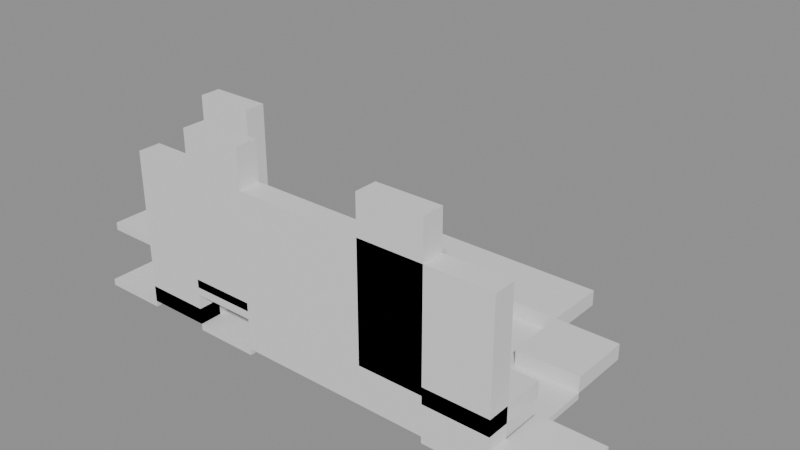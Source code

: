 # Source: building_lego.blend  (saved by Blender 5.0.119; exported with 4.5.12 LTS)
import bpy
from mathutils import Matrix  # noqa: F401  (used for matrix-valued properties, if any)

bpy.ops.wm.read_factory_settings(use_empty=True)
scene = bpy.context.scene
scene.name = 'Scene'

# ---- collections
col_01_paredes_externas = bpy.data.collections.new('01_Paredes_Externas'); scene.collection.children.link(col_01_paredes_externas)
col_03_pisos_escadas = bpy.data.collections.new('03_Pisos_Escadas'); scene.collection.children.link(col_03_pisos_escadas)
col_04_moveis_decoracoes = bpy.data.collections.new('04_Moveis_Decoracoes'); scene.collection.children.link(col_04_moveis_decoracoes)

# ---- materials (node trees are filled in below, after node groups)
mat_mat_parede_externa = bpy.data.materials.new('Mat_Parede_Externa')
mat_mat_pisos = bpy.data.materials.new('Mat_Pisos')
mat_mat_moveis = bpy.data.materials.new('Mat_Moveis')

# ---- material node trees
mat_mat_parede_externa.use_nodes = True; mat_mat_parede_externa.node_tree.nodes.clear()
_N = mat_mat_parede_externa.node_tree.nodes; _L = mat_mat_parede_externa.node_tree.links
n0 = _N.new('ShaderNodeBsdfPrincipled'); n0.name = 'BSDF - Pré-fundamentado'; n0.location = (-200, 100)
n1 = _N.new('ShaderNodeOutputMaterial'); n1.name = 'Saída de material'; n1.location = (200, 100)
_L.new(n0.outputs[0], n1.inputs[0])
n1.is_active_output = True
mat_mat_pisos.use_nodes = True; mat_mat_pisos.node_tree.nodes.clear()
_N = mat_mat_pisos.node_tree.nodes; _L = mat_mat_pisos.node_tree.links
n0 = _N.new('ShaderNodeBsdfPrincipled'); n0.name = 'BSDF - Pré-fundamentado'; n0.location = (-200, 100)
n1 = _N.new('ShaderNodeOutputMaterial'); n1.name = 'Saída de material'; n1.location = (200, 100)
_L.new(n0.outputs[0], n1.inputs[0])
n1.is_active_output = True
mat_mat_moveis.use_nodes = True; mat_mat_moveis.node_tree.nodes.clear()
_N = mat_mat_moveis.node_tree.nodes; _L = mat_mat_moveis.node_tree.links
n0 = _N.new('ShaderNodeBsdfPrincipled'); n0.name = 'BSDF - Pré-fundamentado'; n0.location = (-200, 100)
n1 = _N.new('ShaderNodeOutputMaterial'); n1.name = 'Saída de material'; n1.location = (200, 100)
_L.new(n0.outputs[0], n1.inputs[0])
n1.is_active_output = True

# ---- meshes
me_bloco_stone_arch_4361_335_z0 = bpy.data.meshes.new('Bloco_stone_arch_4361_335_z0')
me_bloco_stone_arch_4361_335_z0.from_pydata([(-0.5, -0.175, -1.2), (0.5, -0.175, -1.2), (0.5, 0.175, -1.2), (-0.5, 0.175, -1.2), (-0.5, -0.175, 1.2), (0.5, -0.175, 1.2), (0.5, 0.175, 1.2), (-0.5, 0.175, 1.2)], [], [(0, 1, 2, 3), (4, 7, 6, 5), (0, 4, 5, 1), (2, 6, 7, 3), (0, 3, 7, 4), (1, 5, 6, 2)])
me_bloco_stone_arch_4361_335_z0.materials.append(mat_mat_parede_externa)
me_bloco_stone_arch_4361_335_z0.update()
me_bloco_stone_arch_4362_335_z5 = bpy.data.meshes.new('Bloco_stone_arch_4362_335_z5')
me_bloco_stone_arch_4362_335_z5.from_pydata([(-0.5, -0.175, -1.2), (0.5, -0.175, -1.2), (0.5, 0.175, -1.2), (-0.5, 0.175, -1.2), (-0.5, -0.175, 1.2), (0.5, -0.175, 1.2), (0.5, 0.175, 1.2), (-0.5, 0.175, 1.2)], [], [(0, 1, 2, 3), (4, 7, 6, 5), (0, 4, 5, 1), (2, 6, 7, 3), (0, 3, 7, 4), (1, 5, 6, 2)])
me_bloco_stone_arch_4362_335_z5.materials.append(mat_mat_parede_externa)
me_bloco_stone_arch_4362_335_z5.update()
me_bloco_stone_wall_4363_335_z0 = bpy.data.meshes.new('Bloco_stone_wall_4363_335_z0')
me_bloco_stone_wall_4363_335_z0.from_pydata([(-0.5, -0.175, -1.2), (0.5, -0.175, -1.2), (0.5, 0.175, -1.2), (-0.5, 0.175, -1.2), (-0.5, -0.175, 1.2), (0.5, -0.175, 1.2), (0.5, 0.175, 1.2), (-0.5, 0.175, 1.2)], [], [(0, 1, 2, 3), (4, 7, 6, 5), (0, 4, 5, 1), (2, 6, 7, 3), (0, 3, 7, 4), (1, 5, 6, 2)])
me_bloco_stone_wall_4363_335_z0.materials.append(mat_mat_parede_externa)
me_bloco_stone_wall_4363_335_z0.update()
me_bloco_stone_wall_4364_335_z0 = bpy.data.meshes.new('Bloco_stone_wall_4364_335_z0')
me_bloco_stone_wall_4364_335_z0.from_pydata([(-0.5, -0.175, -1.2), (0.5, -0.175, -1.2), (0.5, 0.175, -1.2), (-0.5, 0.175, -1.2), (-0.5, -0.175, 1.2), (0.5, -0.175, 1.2), (0.5, 0.175, 1.2), (-0.5, 0.175, 1.2)], [], [(0, 1, 2, 3), (4, 7, 6, 5), (0, 4, 5, 1), (2, 6, 7, 3), (0, 3, 7, 4), (1, 5, 6, 2)])
me_bloco_stone_wall_4364_335_z0.materials.append(mat_mat_parede_externa)
me_bloco_stone_wall_4364_335_z0.update()
me_bloco_stone_wall_4365_335_z0 = bpy.data.meshes.new('Bloco_stone_wall_4365_335_z0')
me_bloco_stone_wall_4365_335_z0.from_pydata([(-0.5, -0.175, -1.2), (0.5, -0.175, -1.2), (0.5, 0.175, -1.2), (-0.5, 0.175, -1.2), (-0.5, -0.175, 1.2), (0.5, -0.175, 1.2), (0.5, 0.175, 1.2), (-0.5, 0.175, 1.2)], [], [(0, 1, 2, 3), (4, 7, 6, 5), (0, 4, 5, 1), (2, 6, 7, 3), (0, 3, 7, 4), (1, 5, 6, 2)])
me_bloco_stone_wall_4365_335_z0.materials.append(mat_mat_parede_externa)
me_bloco_stone_wall_4365_335_z0.update()
me_bloco_stone_arch_4365_335_z5 = bpy.data.meshes.new('Bloco_stone_arch_4365_335_z5')
me_bloco_stone_arch_4365_335_z5.from_pydata([(-0.5, -0.175, -1.2), (0.5, -0.175, -1.2), (0.5, 0.175, -1.2), (-0.5, 0.175, -1.2), (-0.5, -0.175, 1.2), (0.5, -0.175, 1.2), (0.5, 0.175, 1.2), (-0.5, 0.175, 1.2)], [], [(0, 1, 2, 3), (4, 7, 6, 5), (0, 4, 5, 1), (2, 6, 7, 3), (0, 3, 7, 4), (1, 5, 6, 2)])
me_bloco_stone_arch_4365_335_z5.materials.append(mat_mat_parede_externa)
me_bloco_stone_arch_4365_335_z5.update()
me_bloco_stone_arch_4366_335_z0 = bpy.data.meshes.new('Bloco_stone_arch_4366_335_z0')
me_bloco_stone_arch_4366_335_z0.from_pydata([(-0.5, -0.175, -1.2), (0.5, -0.175, -1.2), (0.5, 0.175, -1.2), (-0.5, 0.175, -1.2), (-0.5, -0.175, 1.2), (0.5, -0.175, 1.2), (0.5, 0.175, 1.2), (-0.5, 0.175, 1.2)], [], [(0, 1, 2, 3), (4, 7, 6, 5), (0, 4, 5, 1), (2, 6, 7, 3), (0, 3, 7, 4), (1, 5, 6, 2)])
me_bloco_stone_arch_4366_335_z0.materials.append(mat_mat_parede_externa)
me_bloco_stone_arch_4366_335_z0.update()
me_bloco_stone_arch_4360_337_z0 = bpy.data.meshes.new('Bloco_stone_arch_4360_337_z0')
me_bloco_stone_arch_4360_337_z0.from_pydata([(-0.5, -0.175, -1.2), (0.5, -0.175, -1.2), (0.5, 0.175, -1.2), (-0.5, 0.175, -1.2), (-0.5, -0.175, 1.2), (0.5, -0.175, 1.2), (0.5, 0.175, 1.2), (-0.5, 0.175, 1.2)], [], [(0, 1, 2, 3), (4, 7, 6, 5), (0, 4, 5, 1), (2, 6, 7, 3), (0, 3, 7, 4), (1, 5, 6, 2)])
me_bloco_stone_arch_4360_337_z0.materials.append(mat_mat_parede_externa)
me_bloco_stone_arch_4360_337_z0.update()
me_piso_stone_4360_335_z0 = bpy.data.meshes.new('Piso_stone_4360_335_z0')
me_piso_stone_4360_335_z0.from_pydata([(-0.5, -0.5, -0.05), (0.5, -0.5, -0.05), (0.5, 0.5, -0.05), (-0.5, 0.5, -0.05), (-0.5, -0.5, 0.05), (0.5, -0.5, 0.05), (0.5, 0.5, 0.05), (-0.5, 0.5, 0.05)], [], [(0, 1, 2, 3), (4, 7, 6, 5), (0, 4, 5, 1), (2, 6, 7, 3), (0, 3, 7, 4), (1, 5, 6, 2)])
me_piso_stone_4360_335_z0.materials.append(mat_mat_pisos)
me_piso_stone_4360_335_z0.update()
me_piso_stone_4362_335_z0 = bpy.data.meshes.new('Piso_stone_4362_335_z0')
me_piso_stone_4362_335_z0.from_pydata([(-0.5, -0.5, -0.05), (0.5, -0.5, -0.05), (0.5, 0.5, -0.05), (-0.5, 0.5, -0.05), (-0.5, -0.5, 0.05), (0.5, -0.5, 0.05), (0.5, 0.5, 0.05), (-0.5, 0.5, 0.05)], [], [(0, 1, 2, 3), (4, 7, 6, 5), (0, 4, 5, 1), (2, 6, 7, 3), (0, 3, 7, 4), (1, 5, 6, 2)])
me_piso_stone_4362_335_z0.materials.append(mat_mat_pisos)
me_piso_stone_4362_335_z0.update()
me_piso_stone_4366_335_z0 = bpy.data.meshes.new('Piso_stone_4366_335_z0')
me_piso_stone_4366_335_z0.from_pydata([(-0.5, -0.5, -0.05), (0.5, -0.5, -0.05), (0.5, 0.5, -0.05), (-0.5, 0.5, -0.05), (-0.5, -0.5, 0.05), (0.5, -0.5, 0.05), (0.5, 0.5, 0.05), (-0.5, 0.5, 0.05)], [], [(0, 1, 2, 3), (4, 7, 6, 5), (0, 4, 5, 1), (2, 6, 7, 3), (0, 3, 7, 4), (1, 5, 6, 2)])
me_piso_stone_4366_335_z0.materials.append(mat_mat_pisos)
me_piso_stone_4366_335_z0.update()
me_piso_stone_4362_336_z0 = bpy.data.meshes.new('Piso_stone_4362_336_z0')
me_piso_stone_4362_336_z0.from_pydata([(-0.5, -0.5, -0.05), (0.5, -0.5, -0.05), (0.5, 0.5, -0.05), (-0.5, 0.5, -0.05), (-0.5, -0.5, 0.05), (0.5, -0.5, 0.05), (0.5, 0.5, 0.05), (-0.5, 0.5, 0.05)], [], [(0, 1, 2, 3), (4, 7, 6, 5), (0, 4, 5, 1), (2, 6, 7, 3), (0, 3, 7, 4), (1, 5, 6, 2)])
me_piso_stone_4362_336_z0.materials.append(mat_mat_pisos)
me_piso_stone_4362_336_z0.update()
me_piso_stone_4363_336_z0 = bpy.data.meshes.new('Piso_stone_4363_336_z0')
me_piso_stone_4363_336_z0.from_pydata([(-0.5, -0.5, -0.05), (0.5, -0.5, -0.05), (0.5, 0.5, -0.05), (-0.5, 0.5, -0.05), (-0.5, -0.5, 0.05), (0.5, -0.5, 0.05), (0.5, 0.5, 0.05), (-0.5, 0.5, 0.05)], [], [(0, 1, 2, 3), (4, 7, 6, 5), (0, 4, 5, 1), (2, 6, 7, 3), (0, 3, 7, 4), (1, 5, 6, 2)])
me_piso_stone_4363_336_z0.materials.append(mat_mat_pisos)
me_piso_stone_4363_336_z0.update()
me_piso_stone_4364_336_z0 = bpy.data.meshes.new('Piso_stone_4364_336_z0')
me_piso_stone_4364_336_z0.from_pydata([(-0.5, -0.5, -0.05), (0.5, -0.5, -0.05), (0.5, 0.5, -0.05), (-0.5, 0.5, -0.05), (-0.5, -0.5, 0.05), (0.5, -0.5, 0.05), (0.5, 0.5, 0.05), (-0.5, 0.5, 0.05)], [], [(0, 1, 2, 3), (4, 7, 6, 5), (0, 4, 5, 1), (2, 6, 7, 3), (0, 3, 7, 4), (1, 5, 6, 2)])
me_piso_stone_4364_336_z0.materials.append(mat_mat_pisos)
me_piso_stone_4364_336_z0.update()
me_piso_stone_4364_336_z5 = bpy.data.meshes.new('Piso_stone_4364_336_z5')
me_piso_stone_4364_336_z5.from_pydata([(-0.5, -0.5, -0.05), (0.5, -0.5, -0.05), (0.5, 0.5, -0.05), (-0.5, 0.5, -0.05), (-0.5, -0.5, 0.05), (0.5, -0.5, 0.05), (0.5, 0.5, 0.05), (-0.5, 0.5, 0.05)], [], [(0, 1, 2, 3), (4, 7, 6, 5), (0, 4, 5, 1), (2, 6, 7, 3), (0, 3, 7, 4), (1, 5, 6, 2)])
me_piso_stone_4364_336_z5.materials.append(mat_mat_pisos)
me_piso_stone_4364_336_z5.update()
me_piso_stone_4365_336_z0 = bpy.data.meshes.new('Piso_stone_4365_336_z0')
me_piso_stone_4365_336_z0.from_pydata([(-0.5, -0.5, -0.05), (0.5, -0.5, -0.05), (0.5, 0.5, -0.05), (-0.5, 0.5, -0.05), (-0.5, -0.5, 0.05), (0.5, -0.5, 0.05), (0.5, 0.5, 0.05), (-0.5, 0.5, 0.05)], [], [(0, 1, 2, 3), (4, 7, 6, 5), (0, 4, 5, 1), (2, 6, 7, 3), (0, 3, 7, 4), (1, 5, 6, 2)])
me_piso_stone_4365_336_z0.materials.append(mat_mat_pisos)
me_piso_stone_4365_336_z0.update()
me_piso_stone_4366_336_z0 = bpy.data.meshes.new('Piso_stone_4366_336_z0')
me_piso_stone_4366_336_z0.from_pydata([(-0.5, -0.5, -0.05), (0.5, -0.5, -0.05), (0.5, 0.5, -0.05), (-0.5, 0.5, -0.05), (-0.5, -0.5, 0.05), (0.5, -0.5, 0.05), (0.5, 0.5, 0.05), (-0.5, 0.5, 0.05)], [], [(0, 1, 2, 3), (4, 7, 6, 5), (0, 4, 5, 1), (2, 6, 7, 3), (0, 3, 7, 4), (1, 5, 6, 2)])
me_piso_stone_4366_336_z0.materials.append(mat_mat_pisos)
me_piso_stone_4366_336_z0.update()
me_piso_stone_4363_337_z0 = bpy.data.meshes.new('Piso_stone_4363_337_z0')
me_piso_stone_4363_337_z0.from_pydata([(-0.5, -0.5, -0.05), (0.5, -0.5, -0.05), (0.5, 0.5, -0.05), (-0.5, 0.5, -0.05), (-0.5, -0.5, 0.05), (0.5, -0.5, 0.05), (0.5, 0.5, 0.05), (-0.5, 0.5, 0.05)], [], [(0, 1, 2, 3), (4, 7, 6, 5), (0, 4, 5, 1), (2, 6, 7, 3), (0, 3, 7, 4), (1, 5, 6, 2)])
me_piso_stone_4363_337_z0.materials.append(mat_mat_pisos)
me_piso_stone_4363_337_z0.update()
me_piso_stone_4364_337_z0 = bpy.data.meshes.new('Piso_stone_4364_337_z0')
me_piso_stone_4364_337_z0.from_pydata([(-0.5, -0.5, -0.05), (0.5, -0.5, -0.05), (0.5, 0.5, -0.05), (-0.5, 0.5, -0.05), (-0.5, -0.5, 0.05), (0.5, -0.5, 0.05), (0.5, 0.5, 0.05), (-0.5, 0.5, 0.05)], [], [(0, 1, 2, 3), (4, 7, 6, 5), (0, 4, 5, 1), (2, 6, 7, 3), (0, 3, 7, 4), (1, 5, 6, 2)])
me_piso_stone_4364_337_z0.materials.append(mat_mat_pisos)
me_piso_stone_4364_337_z0.update()
me_piso_stone_4365_337_z0 = bpy.data.meshes.new('Piso_stone_4365_337_z0')
me_piso_stone_4365_337_z0.from_pydata([(-0.5, -0.5, -0.05), (0.5, -0.5, -0.05), (0.5, 0.5, -0.05), (-0.5, 0.5, -0.05), (-0.5, -0.5, 0.05), (0.5, -0.5, 0.05), (0.5, 0.5, 0.05), (-0.5, 0.5, 0.05)], [], [(0, 1, 2, 3), (4, 7, 6, 5), (0, 4, 5, 1), (2, 6, 7, 3), (0, 3, 7, 4), (1, 5, 6, 2)])
me_piso_stone_4365_337_z0.materials.append(mat_mat_pisos)
me_piso_stone_4365_337_z0.update()
me_degrau_4361_335_z0 = bpy.data.meshes.new('Degrau_4361_335_z0')
me_degrau_4361_335_z0.from_pydata([(-0.5, -0.5, -0.125), (0.5, -0.5, -0.125), (0.5, 0.5, -0.125), (-0.5, 0.5, -0.125), (-0.5, -0.5, 0.125), (0.5, -0.5, 0.125), (0.5, 0.5, 0.125), (-0.5, 0.5, 0.125)], [], [(0, 1, 2, 3), (4, 7, 6, 5), (0, 4, 5, 1), (2, 6, 7, 3), (0, 3, 7, 4), (1, 5, 6, 2)])
me_degrau_4361_335_z0.materials.append(mat_mat_pisos)
me_degrau_4361_335_z0.update()
me_degrau_4362_335_z4 = bpy.data.meshes.new('Degrau_4362_335_z4')
me_degrau_4362_335_z4.from_pydata([(-0.5, -0.5, -0.125), (0.5, -0.5, -0.125), (0.5, 0.5, -0.125), (-0.5, 0.5, -0.125), (-0.5, -0.5, 0.125), (0.5, -0.5, 0.125), (0.5, 0.5, 0.125), (-0.5, 0.5, 0.125)], [], [(0, 1, 2, 3), (4, 7, 6, 5), (0, 4, 5, 1), (2, 6, 7, 3), (0, 3, 7, 4), (1, 5, 6, 2)])
me_degrau_4362_335_z4.materials.append(mat_mat_pisos)
me_degrau_4362_335_z4.update()
me_degrau_4366_335_z4 = bpy.data.meshes.new('Degrau_4366_335_z4')
me_degrau_4366_335_z4.from_pydata([(-0.5, -0.5, -0.125), (0.5, -0.5, -0.125), (0.5, 0.5, -0.125), (-0.5, 0.5, -0.125), (-0.5, -0.5, 0.125), (0.5, -0.5, 0.125), (0.5, 0.5, 0.125), (-0.5, 0.5, 0.125)], [], [(0, 1, 2, 3), (4, 7, 6, 5), (0, 4, 5, 1), (2, 6, 7, 3), (0, 3, 7, 4), (1, 5, 6, 2)])
me_degrau_4366_335_z4.materials.append(mat_mat_pisos)
me_degrau_4366_335_z4.update()
me_degrau_4367_335_z0 = bpy.data.meshes.new('Degrau_4367_335_z0')
me_degrau_4367_335_z0.from_pydata([(-0.5, -0.5, -0.125), (0.5, -0.5, -0.125), (0.5, 0.5, -0.125), (-0.5, 0.5, -0.125), (-0.5, -0.5, 0.125), (0.5, -0.5, 0.125), (0.5, 0.5, 0.125), (-0.5, 0.5, 0.125)], [], [(0, 1, 2, 3), (4, 7, 6, 5), (0, 4, 5, 1), (2, 6, 7, 3), (0, 3, 7, 4), (1, 5, 6, 2)])
me_degrau_4367_335_z0.materials.append(mat_mat_pisos)
me_degrau_4367_335_z0.update()
me_degrau_4360_336_z0 = bpy.data.meshes.new('Degrau_4360_336_z0')
me_degrau_4360_336_z0.from_pydata([(-0.5, -0.5, -0.125), (0.5, -0.5, -0.125), (0.5, 0.5, -0.125), (-0.5, 0.5, -0.125), (-0.5, -0.5, 0.125), (0.5, -0.5, 0.125), (0.5, 0.5, 0.125), (-0.5, 0.5, 0.125)], [], [(0, 1, 2, 3), (4, 7, 6, 5), (0, 4, 5, 1), (2, 6, 7, 3), (0, 3, 7, 4), (1, 5, 6, 2)])
me_degrau_4360_336_z0.materials.append(mat_mat_pisos)
me_degrau_4360_336_z0.update()
me_degrau_4362_337_z0 = bpy.data.meshes.new('Degrau_4362_337_z0')
me_degrau_4362_337_z0.from_pydata([(-0.5, -0.5, -0.125), (0.5, -0.5, -0.125), (0.5, 0.5, -0.125), (-0.5, 0.5, -0.125), (-0.5, -0.5, 0.125), (0.5, -0.5, 0.125), (0.5, 0.5, 0.125), (-0.5, 0.5, 0.125)], [], [(0, 1, 2, 3), (4, 7, 6, 5), (0, 4, 5, 1), (2, 6, 7, 3), (0, 3, 7, 4), (1, 5, 6, 2)])
me_degrau_4362_337_z0.materials.append(mat_mat_pisos)
me_degrau_4362_337_z0.update()
me_degrau_4366_337_z0 = bpy.data.meshes.new('Degrau_4366_337_z0')
me_degrau_4366_337_z0.from_pydata([(-0.5, -0.5, -0.125), (0.5, -0.5, -0.125), (0.5, 0.5, -0.125), (-0.5, 0.5, -0.125), (-0.5, -0.5, 0.125), (0.5, -0.5, 0.125), (0.5, 0.5, 0.125), (-0.5, 0.5, 0.125)], [], [(0, 1, 2, 3), (4, 7, 6, 5), (0, 4, 5, 1), (2, 6, 7, 3), (0, 3, 7, 4), (1, 5, 6, 2)])
me_degrau_4366_337_z0.materials.append(mat_mat_pisos)
me_degrau_4366_337_z0.update()
me_degrau_4363_338_z0 = bpy.data.meshes.new('Degrau_4363_338_z0')
me_degrau_4363_338_z0.from_pydata([(-0.5, -0.5, -0.125), (0.5, -0.5, -0.125), (0.5, 0.5, -0.125), (-0.5, 0.5, -0.125), (-0.5, -0.5, 0.125), (0.5, -0.5, 0.125), (0.5, 0.5, 0.125), (-0.5, 0.5, 0.125)], [], [(0, 1, 2, 3), (4, 7, 6, 5), (0, 4, 5, 1), (2, 6, 7, 3), (0, 3, 7, 4), (1, 5, 6, 2)])
me_degrau_4363_338_z0.materials.append(mat_mat_pisos)
me_degrau_4363_338_z0.update()
me_degrau_4364_338_z0 = bpy.data.meshes.new('Degrau_4364_338_z0')
me_degrau_4364_338_z0.from_pydata([(-0.5, -0.5, -0.125), (0.5, -0.5, -0.125), (0.5, 0.5, -0.125), (-0.5, 0.5, -0.125), (-0.5, -0.5, 0.125), (0.5, -0.5, 0.125), (0.5, 0.5, 0.125), (-0.5, 0.5, 0.125)], [], [(0, 1, 2, 3), (4, 7, 6, 5), (0, 4, 5, 1), (2, 6, 7, 3), (0, 3, 7, 4), (1, 5, 6, 2)])
me_degrau_4364_338_z0.materials.append(mat_mat_pisos)
me_degrau_4364_338_z0.update()
me_degrau_4365_338_z0 = bpy.data.meshes.new('Degrau_4365_338_z0')
me_degrau_4365_338_z0.from_pydata([(-0.5, -0.5, -0.125), (0.5, -0.5, -0.125), (0.5, 0.5, -0.125), (-0.5, 0.5, -0.125), (-0.5, -0.5, 0.125), (0.5, -0.5, 0.125), (0.5, 0.5, 0.125), (-0.5, 0.5, 0.125)], [], [(0, 1, 2, 3), (4, 7, 6, 5), (0, 4, 5, 1), (2, 6, 7, 3), (0, 3, 7, 4), (1, 5, 6, 2)])
me_degrau_4365_338_z0.materials.append(mat_mat_pisos)
me_degrau_4365_338_z0.update()
me_movel_brazier_4360_335_z7 = bpy.data.meshes.new('Movel_brazier_4360_335_z7')
me_movel_brazier_4360_335_z7.from_pydata([(-0.4, -0.4, -0.06), (0.4, -0.4, -0.06), (0.4, 0.4, -0.06), (-0.4, 0.4, -0.06), (-0.4, -0.4, 0.06), (0.4, -0.4, 0.06), (0.4, 0.4, 0.06), (-0.4, 0.4, 0.06)], [], [(0, 1, 2, 3), (4, 7, 6, 5), (0, 4, 5, 1), (2, 6, 7, 3), (0, 3, 7, 4), (1, 5, 6, 2)])
me_movel_brazier_4360_335_z7.materials.append(mat_mat_moveis)
me_movel_brazier_4360_335_z7.update()
me_movel_statue_4364_336_z11 = bpy.data.meshes.new('Movel_statue_4364_336_z11')
me_movel_statue_4364_336_z11.from_pydata([(-0.4, -0.4, -0.06), (0.4, -0.4, -0.06), (0.4, 0.4, -0.06), (-0.4, 0.4, -0.06), (-0.4, -0.4, 0.06), (0.4, -0.4, 0.06), (0.4, 0.4, 0.06), (-0.4, 0.4, 0.06)], [], [(0, 1, 2, 3), (4, 7, 6, 5), (0, 4, 5, 1), (2, 6, 7, 3), (0, 3, 7, 4), (1, 5, 6, 2)])
me_movel_statue_4364_336_z11.materials.append(mat_mat_moveis)
me_movel_statue_4364_336_z11.update()

# ---- objects
ob_parede_externa_norte_y335_x4361_4366 = bpy.data.objects.new('Parede_Externa_Norte_Y335_X4361_4366', None)
ob_bloco_stone_arch_4361_335_z0 = bpy.data.objects.new('Bloco_stone_arch_4361_335_z0', me_bloco_stone_arch_4361_335_z0)
ob_bloco_stone_arch_4362_335_z5 = bpy.data.objects.new('Bloco_stone_arch_4362_335_z5', me_bloco_stone_arch_4362_335_z5)
ob_bloco_stone_wall_4363_335_z0 = bpy.data.objects.new('Bloco_stone_wall_4363_335_z0', me_bloco_stone_wall_4363_335_z0)
ob_bloco_stone_wall_4364_335_z0 = bpy.data.objects.new('Bloco_stone_wall_4364_335_z0', me_bloco_stone_wall_4364_335_z0)
ob_bloco_stone_wall_4365_335_z0 = bpy.data.objects.new('Bloco_stone_wall_4365_335_z0', me_bloco_stone_wall_4365_335_z0)
ob_bloco_stone_arch_4365_335_z5 = bpy.data.objects.new('Bloco_stone_arch_4365_335_z5', me_bloco_stone_arch_4365_335_z5)
ob_bloco_stone_arch_4366_335_z0 = bpy.data.objects.new('Bloco_stone_arch_4366_335_z0', me_bloco_stone_arch_4366_335_z0)
ob_parede_externa_sul_y337_x4360_4360 = bpy.data.objects.new('Parede_Externa_Sul_Y337_X4360_4360', None)
ob_bloco_stone_arch_4360_337_z0 = bpy.data.objects.new('Bloco_stone_arch_4360_337_z0', me_bloco_stone_arch_4360_337_z0)
ob_pisos_lajes = bpy.data.objects.new('Pisos_Lajes', None)
ob_piso_stone_4360_335_z0 = bpy.data.objects.new('Piso_stone_4360_335_z0', me_piso_stone_4360_335_z0)
ob_piso_stone_4362_335_z0 = bpy.data.objects.new('Piso_stone_4362_335_z0', me_piso_stone_4362_335_z0)
ob_piso_stone_4366_335_z0 = bpy.data.objects.new('Piso_stone_4366_335_z0', me_piso_stone_4366_335_z0)
ob_piso_stone_4362_336_z0 = bpy.data.objects.new('Piso_stone_4362_336_z0', me_piso_stone_4362_336_z0)
ob_piso_stone_4363_336_z0 = bpy.data.objects.new('Piso_stone_4363_336_z0', me_piso_stone_4363_336_z0)
ob_piso_stone_4364_336_z0 = bpy.data.objects.new('Piso_stone_4364_336_z0', me_piso_stone_4364_336_z0)
ob_piso_stone_4364_336_z5 = bpy.data.objects.new('Piso_stone_4364_336_z5', me_piso_stone_4364_336_z5)
ob_piso_stone_4365_336_z0 = bpy.data.objects.new('Piso_stone_4365_336_z0', me_piso_stone_4365_336_z0)
ob_piso_stone_4366_336_z0 = bpy.data.objects.new('Piso_stone_4366_336_z0', me_piso_stone_4366_336_z0)
ob_piso_stone_4363_337_z0 = bpy.data.objects.new('Piso_stone_4363_337_z0', me_piso_stone_4363_337_z0)
ob_piso_stone_4364_337_z0 = bpy.data.objects.new('Piso_stone_4364_337_z0', me_piso_stone_4364_337_z0)
ob_piso_stone_4365_337_z0 = bpy.data.objects.new('Piso_stone_4365_337_z0', me_piso_stone_4365_337_z0)
ob_escadas_corrim_os = bpy.data.objects.new('Escadas_Corrimãos', None)
ob_degrau_4361_335_z0 = bpy.data.objects.new('Degrau_4361_335_z0', me_degrau_4361_335_z0)
ob_degrau_4362_335_z4 = bpy.data.objects.new('Degrau_4362_335_z4', me_degrau_4362_335_z4)
ob_degrau_4366_335_z4 = bpy.data.objects.new('Degrau_4366_335_z4', me_degrau_4366_335_z4)
ob_degrau_4367_335_z0 = bpy.data.objects.new('Degrau_4367_335_z0', me_degrau_4367_335_z0)
ob_degrau_4360_336_z0 = bpy.data.objects.new('Degrau_4360_336_z0', me_degrau_4360_336_z0)
ob_degrau_4362_337_z0 = bpy.data.objects.new('Degrau_4362_337_z0', me_degrau_4362_337_z0)
ob_degrau_4366_337_z0 = bpy.data.objects.new('Degrau_4366_337_z0', me_degrau_4366_337_z0)
ob_degrau_4363_338_z0 = bpy.data.objects.new('Degrau_4363_338_z0', me_degrau_4363_338_z0)
ob_degrau_4364_338_z0 = bpy.data.objects.new('Degrau_4364_338_z0', me_degrau_4364_338_z0)
ob_degrau_4365_338_z0 = bpy.data.objects.new('Degrau_4365_338_z0', me_degrau_4365_338_z0)
ob_moveis_decoracoes = bpy.data.objects.new('Moveis_Decoracoes', None)
ob_movel_brazier_4360_335_z7 = bpy.data.objects.new('Movel_brazier_4360_335_z7', me_movel_brazier_4360_335_z7)
ob_movel_statue_4364_336_z11 = bpy.data.objects.new('Movel_statue_4364_336_z11', me_movel_statue_4364_336_z11)

# ---- transforms, parenting, visibility, modifiers, constraints
ob_parede_externa_norte_y335_x4361_4366.location = (0.0, -1.5, 0.0)
ob_parede_externa_norte_y335_x4361_4366.empty_display_type = 'CUBE'
ob_bloco_stone_arch_4361_335_z0.parent = ob_parede_externa_norte_y335_x4361_4366
ob_bloco_stone_arch_4361_335_z0.matrix_parent_inverse = Matrix(((1.0, -0.0, 0.0, -0.0), (-0.0, 1.0, -0.0, 1.5), (0.0, -0.0, 1.0, -0.0), (-0.0, 0.0, -0.0, 1.0)))
ob_bloco_stone_arch_4361_335_z0.location = (-2.5, -1.825, 1.2)
ob_bloco_stone_arch_4362_335_z5.parent = ob_parede_externa_norte_y335_x4361_4366
ob_bloco_stone_arch_4362_335_z5.matrix_parent_inverse = Matrix(((1.0, -0.0, 0.0, -0.0), (-0.0, 1.0, -0.0, 1.5), (0.0, -0.0, 1.0, -0.0), (-0.0, 0.0, -0.0, 1.0)))
ob_bloco_stone_arch_4362_335_z5.location = (-1.5, -1.825, 1.8)
ob_bloco_stone_wall_4363_335_z0.parent = ob_parede_externa_norte_y335_x4361_4366
ob_bloco_stone_wall_4363_335_z0.matrix_parent_inverse = Matrix(((1.0, -0.0, 0.0, -0.0), (-0.0, 1.0, -0.0, 1.5), (0.0, -0.0, 1.0, -0.0), (-0.0, 0.0, -0.0, 1.0)))
ob_bloco_stone_wall_4363_335_z0.location = (-0.5, -1.825, 1.2)
ob_bloco_stone_wall_4364_335_z0.parent = ob_parede_externa_norte_y335_x4361_4366
ob_bloco_stone_wall_4364_335_z0.matrix_parent_inverse = Matrix(((1.0, -0.0, 0.0, -0.0), (-0.0, 1.0, -0.0, 1.5), (0.0, -0.0, 1.0, -0.0), (-0.0, 0.0, -0.0, 1.0)))
ob_bloco_stone_wall_4364_335_z0.location = (0.5, -1.825, 1.2)
ob_bloco_stone_wall_4365_335_z0.parent = ob_parede_externa_norte_y335_x4361_4366
ob_bloco_stone_wall_4365_335_z0.matrix_parent_inverse = Matrix(((1.0, -0.0, 0.0, -0.0), (-0.0, 1.0, -0.0, 1.5), (0.0, -0.0, 1.0, -0.0), (-0.0, 0.0, -0.0, 1.0)))
ob_bloco_stone_wall_4365_335_z0.location = (1.5, -1.825, 1.2)
ob_bloco_stone_arch_4365_335_z5.parent = ob_parede_externa_norte_y335_x4361_4366
ob_bloco_stone_arch_4365_335_z5.matrix_parent_inverse = Matrix(((1.0, -0.0, 0.0, -0.0), (-0.0, 1.0, -0.0, 1.5), (0.0, -0.0, 1.0, -0.0), (-0.0, 0.0, -0.0, 1.0)))
ob_bloco_stone_arch_4365_335_z5.location = (1.5, -1.825, 1.8)
ob_bloco_stone_arch_4366_335_z0.parent = ob_parede_externa_norte_y335_x4361_4366
ob_bloco_stone_arch_4366_335_z0.matrix_parent_inverse = Matrix(((1.0, -0.0, 0.0, -0.0), (-0.0, 1.0, -0.0, 1.5), (0.0, -0.0, 1.0, -0.0), (-0.0, 0.0, -0.0, 1.0)))
ob_bloco_stone_arch_4366_335_z0.location = (2.5, -1.825, 1.2)
ob_parede_externa_sul_y337_x4360_4360.location = (-3.5, 0.5, 0.0)
ob_parede_externa_sul_y337_x4360_4360.empty_display_type = 'CUBE'
ob_bloco_stone_arch_4360_337_z0.parent = ob_parede_externa_sul_y337_x4360_4360
ob_bloco_stone_arch_4360_337_z0.matrix_parent_inverse = Matrix(((1.0, -0.0, 0.0, 3.5), (-0.0, 1.0, -0.0, -0.5), (0.0, -0.0, 1.0, -0.0), (-0.0, 0.0, -0.0, 1.0)))
ob_bloco_stone_arch_4360_337_z0.location = (-3.5, 0.175, 1.2)
ob_pisos_lajes.location = (0.0, 0.0, 0.0)
ob_pisos_lajes.empty_display_type = 'CUBE'
ob_piso_stone_4360_335_z0.parent = ob_pisos_lajes
ob_piso_stone_4360_335_z0.location = (-3.5, -1.5, -0.05)
ob_piso_stone_4362_335_z0.parent = ob_pisos_lajes
ob_piso_stone_4362_335_z0.location = (-1.5, -1.5, -0.05)
ob_piso_stone_4366_335_z0.parent = ob_pisos_lajes
ob_piso_stone_4366_335_z0.location = (2.5, -1.5, -0.05)
ob_piso_stone_4362_336_z0.parent = ob_pisos_lajes
ob_piso_stone_4362_336_z0.location = (-1.5, -0.5, -0.05)
ob_piso_stone_4363_336_z0.parent = ob_pisos_lajes
ob_piso_stone_4363_336_z0.location = (-0.5, -0.5, -0.05)
ob_piso_stone_4364_336_z0.parent = ob_pisos_lajes
ob_piso_stone_4364_336_z0.location = (0.5, -0.5, -0.05)
ob_piso_stone_4364_336_z5.parent = ob_pisos_lajes
ob_piso_stone_4364_336_z5.location = (0.5, -0.5, 0.55)
ob_piso_stone_4365_336_z0.parent = ob_pisos_lajes
ob_piso_stone_4365_336_z0.location = (1.5, -0.5, -0.05)
ob_piso_stone_4366_336_z0.parent = ob_pisos_lajes
ob_piso_stone_4366_336_z0.location = (2.5, -0.5, -0.05)
ob_piso_stone_4363_337_z0.parent = ob_pisos_lajes
ob_piso_stone_4363_337_z0.location = (-0.5, 0.5, -0.05)
ob_piso_stone_4364_337_z0.parent = ob_pisos_lajes
ob_piso_stone_4364_337_z0.location = (0.5, 0.5, -0.05)
ob_piso_stone_4365_337_z0.parent = ob_pisos_lajes
ob_piso_stone_4365_337_z0.location = (1.5, 0.5, -0.05)
ob_escadas_corrim_os.location = (0.0, 0.0, 0.0)
ob_escadas_corrim_os.empty_display_type = 'CUBE'
ob_degrau_4361_335_z0.parent = ob_escadas_corrim_os
ob_degrau_4361_335_z0.location = (-2.5, -1.5, 0.125)
ob_degrau_4362_335_z4.parent = ob_escadas_corrim_os
ob_degrau_4362_335_z4.location = (-1.5, -1.5, 0.605)
ob_degrau_4366_335_z4.parent = ob_escadas_corrim_os
ob_degrau_4366_335_z4.location = (2.5, -1.5, 0.605)
ob_degrau_4367_335_z0.parent = ob_escadas_corrim_os
ob_degrau_4367_335_z0.location = (3.5, -1.5, 0.125)
ob_degrau_4360_336_z0.parent = ob_escadas_corrim_os
ob_degrau_4360_336_z0.location = (-3.5, -0.5, 0.125)
ob_degrau_4362_337_z0.parent = ob_escadas_corrim_os
ob_degrau_4362_337_z0.location = (-1.5, 0.5, 0.125)
ob_degrau_4366_337_z0.parent = ob_escadas_corrim_os
ob_degrau_4366_337_z0.location = (2.5, 0.5, 0.125)
ob_degrau_4363_338_z0.parent = ob_escadas_corrim_os
ob_degrau_4363_338_z0.location = (-0.5, 1.5, 0.125)
ob_degrau_4364_338_z0.parent = ob_escadas_corrim_os
ob_degrau_4364_338_z0.location = (0.5, 1.5, 0.125)
ob_degrau_4365_338_z0.parent = ob_escadas_corrim_os
ob_degrau_4365_338_z0.location = (1.5, 1.5, 0.125)
ob_moveis_decoracoes.location = (0.0, 0.0, 0.0)
ob_moveis_decoracoes.empty_display_type = 'CUBE'
ob_movel_brazier_4360_335_z7.parent = ob_moveis_decoracoes
ob_movel_brazier_4360_335_z7.location = (-3.5, -1.5, 0.9)
ob_movel_statue_4364_336_z11.parent = ob_moveis_decoracoes
ob_movel_statue_4364_336_z11.location = (0.5, -0.5, 1.38)

# ---- collection membership
col_01_paredes_externas.objects.link(ob_parede_externa_norte_y335_x4361_4366)
col_01_paredes_externas.objects.link(ob_bloco_stone_arch_4361_335_z0)
col_01_paredes_externas.objects.link(ob_bloco_stone_arch_4362_335_z5)
col_01_paredes_externas.objects.link(ob_bloco_stone_wall_4363_335_z0)
col_01_paredes_externas.objects.link(ob_bloco_stone_wall_4364_335_z0)
col_01_paredes_externas.objects.link(ob_bloco_stone_wall_4365_335_z0)
col_01_paredes_externas.objects.link(ob_bloco_stone_arch_4365_335_z5)
col_01_paredes_externas.objects.link(ob_bloco_stone_arch_4366_335_z0)
col_01_paredes_externas.objects.link(ob_parede_externa_sul_y337_x4360_4360)
col_01_paredes_externas.objects.link(ob_bloco_stone_arch_4360_337_z0)
col_03_pisos_escadas.objects.link(ob_pisos_lajes)
col_03_pisos_escadas.objects.link(ob_piso_stone_4360_335_z0)
col_03_pisos_escadas.objects.link(ob_piso_stone_4362_335_z0)
col_03_pisos_escadas.objects.link(ob_piso_stone_4366_335_z0)
col_03_pisos_escadas.objects.link(ob_piso_stone_4362_336_z0)
col_03_pisos_escadas.objects.link(ob_piso_stone_4363_336_z0)
col_03_pisos_escadas.objects.link(ob_piso_stone_4364_336_z0)
col_03_pisos_escadas.objects.link(ob_piso_stone_4364_336_z5)
col_03_pisos_escadas.objects.link(ob_piso_stone_4365_336_z0)
col_03_pisos_escadas.objects.link(ob_piso_stone_4366_336_z0)
col_03_pisos_escadas.objects.link(ob_piso_stone_4363_337_z0)
col_03_pisos_escadas.objects.link(ob_piso_stone_4364_337_z0)
col_03_pisos_escadas.objects.link(ob_piso_stone_4365_337_z0)
col_03_pisos_escadas.objects.link(ob_escadas_corrim_os)
col_03_pisos_escadas.objects.link(ob_degrau_4361_335_z0)
col_03_pisos_escadas.objects.link(ob_degrau_4362_335_z4)
col_03_pisos_escadas.objects.link(ob_degrau_4366_335_z4)
col_03_pisos_escadas.objects.link(ob_degrau_4367_335_z0)
col_03_pisos_escadas.objects.link(ob_degrau_4360_336_z0)
col_03_pisos_escadas.objects.link(ob_degrau_4362_337_z0)
col_03_pisos_escadas.objects.link(ob_degrau_4366_337_z0)
col_03_pisos_escadas.objects.link(ob_degrau_4363_338_z0)
col_03_pisos_escadas.objects.link(ob_degrau_4364_338_z0)
col_03_pisos_escadas.objects.link(ob_degrau_4365_338_z0)
col_04_moveis_decoracoes.objects.link(ob_moveis_decoracoes)
col_04_moveis_decoracoes.objects.link(ob_movel_brazier_4360_335_z7)
col_04_moveis_decoracoes.objects.link(ob_movel_statue_4364_336_z11)

# ---- scene / render settings (as saved in the file)
scene.frame_start = 1; scene.frame_end = 250; scene.frame_set(1)
scene.render.engine = 'BLENDER_EEVEE_NEXT'
scene.render.bake_bias = 0.0
scene.render.bake_samples = 0
scene.cycles.sampling_pattern = 'TABULATED_SOBOL'
scene.eevee.use_volume_custom_range = False
bpy.context.view_layer.update()

# ---- added for rendering (the .blend has no active camera and no usable light): camera, sun + grey world if the file has none
cam_auto = bpy.data.cameras.new('AutoCamera')
cam_auto.lens = 50.0
cam_auto.sensor_width = 36.0
cam_auto.clip_end = 1000.0
ob_auto_camera = bpy.data.objects.new('AutoCamera', cam_auto)
scene.collection.objects.link(ob_auto_camera)
ob_auto_camera.location = (8.75841, -10.5101, 8.45673)
ob_auto_camera.rotation_euler = (1.09748, -7.21219e-08, 0.694738)
scene.camera = ob_auto_camera
light_auto_sun = bpy.data.lights.new('AutoSun', 'SUN')
light_auto_sun.energy = 3.0
light_auto_sun.angle = 0.0523599
ob_auto_sun = bpy.data.objects.new('AutoSun', light_auto_sun)
scene.collection.objects.link(ob_auto_sun)
ob_auto_sun.rotation_euler = (0.872665, 0.174533, 0.523599)
if scene.world is None:
    world_auto = bpy.data.worlds.new('AutoWorld')
    world_auto.color = (0.3, 0.3, 0.3)
    scene.world = world_auto
bpy.context.view_layer.update()
